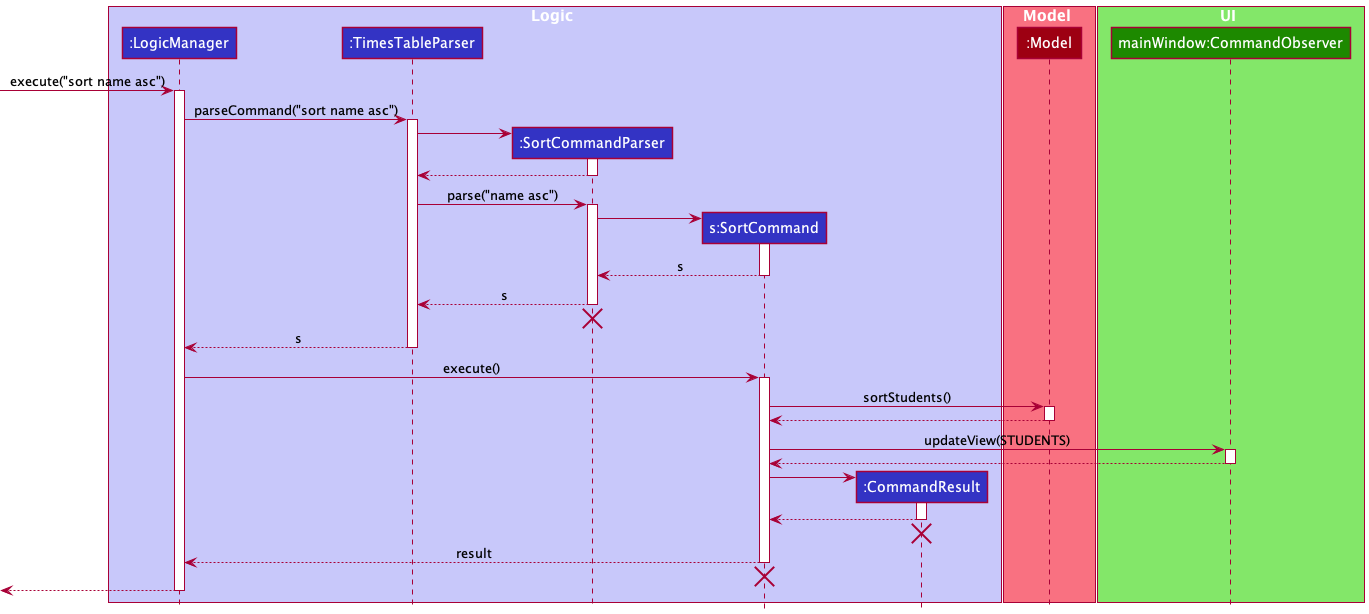

The diagram above was rendered by PlantUML. Its source (embedded in the PNG):
@startuml
!include style.puml

box Logic LOGIC_COLOR_T1
participant ":LogicManager" as LogicManager LOGIC_COLOR
participant ":TimesTableParser" as TimesTableParser LOGIC_COLOR
participant ":SortCommandParser" as SortCommandParser LOGIC_COLOR
participant "s:SortCommand" as SortCommand LOGIC_COLOR
participant ":CommandResult" as CommandResult LOGIC_COLOR
end box

box Model MODEL_COLOR_T1
participant ":Model" as Model MODEL_COLOR
end box

box UI UI_COLOR_T1
participant "mainWindow:CommandObserver" as CommandObserver UI_COLOR
end box

[-> LogicManager : execute("sort name asc")
activate LogicManager

LogicManager -> TimesTableParser : parseCommand("sort name asc")
activate TimesTableParser

create SortCommandParser
TimesTableParser -> SortCommandParser
activate SortCommandParser

SortCommandParser --> TimesTableParser
deactivate SortCommandParser

TimesTableParser -> SortCommandParser : parse("name asc")
activate SortCommandParser

create SortCommand
SortCommandParser -> SortCommand
activate SortCommand

SortCommand --> SortCommandParser : s
deactivate SortCommand

SortCommandParser --> TimesTableParser : s
deactivate SortCommandParser
'Hidden arrow to position the destroy marker below the end of the activation bar.
SortCommandParser -[hidden]-> TimesTableParser
destroy SortCommandParser

TimesTableParser --> LogicManager : s
deactivate TimesTableParser

LogicManager -> SortCommand : execute()
activate SortCommand

SortCommand -> Model : sortStudents()
activate Model

Model --> SortCommand
deactivate Model

SortCommand -> CommandObserver : updateView(STUDENTS)
activate CommandObserver

CommandObserver --> SortCommand
deactivate CommandObserver

create CommandResult
SortCommand -> CommandResult
activate CommandResult

CommandResult --> SortCommand
deactivate CommandResult
'Hidden arrow to position the destroy marker below the end of the activation bar.
CommandResult -[hidden]-> TimesTableParser
destroy CommandResult

SortCommand --> LogicManager : result
deactivate SortCommand
'Hidden arrow to position the destroy marker below the end of the activation bar.
SortCommandParser -[hidden]-> TimesTableParser
destroy SortCommand

[<--LogicManager
deactivate LogicManager
@enduml